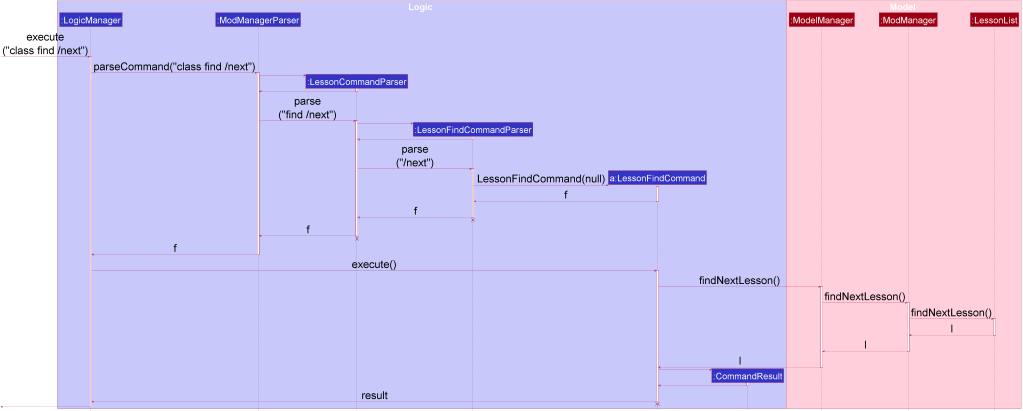

The diagram above was rendered by PlantUML. Its source (embedded in the PNG):
@startuml
scale 0.6









skinparam BackgroundColor #FFFFFFF

skinparam Shadowing false

skinparam Class {
    FontColor #FFFFFF
    BorderThickness 1
    BorderColor #FFFFFF
    StereotypeFontColor #FFFFFF
    FontName Arial
}

skinparam Actor {
    BorderColor #000000
    Color #000000
    FontName Arial
}

skinparam Sequence {
    MessageAlign center
    BoxFontSize 50
    BoxPadding 0
    BoxFontColor #FFFFFF
    FontName Arial
}

skinparam Participant {
    FontColor #FFFFFFF
    Padding 20
    FontSize 50
}

skinparam ArrowFontSize 40
skinparam MinClassWidth 50
skinparam ParticipantPadding 10
skinparam Shadowing false
skinparam DefaultTextAlignment center
skinparam packageStyle Rectangle

hide footbox
hide members
hide circle
skinparam ArrowFontSize 60

box Logic #C8C8FA
participant ":LogicManager" as LogicManager #3333C4
participant ":ModManagerParser" as ModManagerParser #3333C4
participant ":LessonCommandParser" as LessonCommandParser #3333C4
participant ":LessonFindCommandParser" as LessonFindCommandParser #3333C4
participant "a:LessonFindCommand" as LessonFindCommand #3333C4
participant ":CommandResult" as CommandResult #3333C4
end box

box Model #FFCFDC
participant ":ModelManager" as ModelManager #9D0012
participant ":ModManager" as ModManager #9D0012
participant ":LessonList" as LessonList #9D0012
end box

[-> LogicManager : execute\n("class find /next")
activate LogicManager

LogicManager -> ModManagerParser : parseCommand("class find /next")
activate ModManagerParser

create LessonCommandParser
ModManagerParser -> LessonCommandParser
activate LessonCommandParser

LessonCommandParser --> ModManagerParser
deactivate LessonCommandParser

ModManagerParser -> LessonCommandParser : parse\n("find /next")
activate LessonCommandParser

create LessonFindCommandParser
LessonCommandParser -> LessonFindCommandParser
activate LessonFindCommandParser

LessonFindCommandParser --> LessonCommandParser
deactivate LessonFindCommandParser

LessonCommandParser -> LessonFindCommandParser : parse\n("/next")
activate LessonFindCommandParser

create LessonFindCommand
LessonFindCommandParser -> LessonFindCommand : LessonFindCommand(null)
activate LessonFindCommand

LessonFindCommand --> LessonFindCommandParser : f
deactivate LessonFindCommand

LessonFindCommandParser --> LessonCommandParser : f
deactivate LessonFindCommandParser
LessonFindCommandParser -[hidden]-> LessonCommandParser
destroy LessonFindCommandParser

LessonCommandParser --> ModManagerParser : f
deactivate LessonCommandParser
LessonCommandParser -[hidden]-> ModManagerParser
destroy LessonCommandParser

ModManagerParser --> LogicManager : f
deactivate ModManagerParser

LogicManager -> LessonFindCommand : execute()
activate LessonFindCommand

LessonFindCommand -> ModelManager : findNextLesson()
activate ModelManager

ModelManager -> ModManager : findNextLesson()
activate ModManager

ModManager -> LessonList : findNextLesson()
activate LessonList

LessonList --> ModManager : l
deactivate LessonList

ModManager --> ModelManager : l
deactivate ModManager

ModelManager --> LessonFindCommand : l
deactivate ModelManager

create CommandResult
LessonFindCommand -> CommandResult
activate CommandResult

CommandResult --> LessonFindCommand
deactivate CommandResult

LessonFindCommand --> LogicManager : result
deactivate LessonFindCommand
LessonFindCommand -[hidden]-> LogicManager
destroy LessonFindCommand

[<--LogicManager
deactivate LogicManager
@enduml